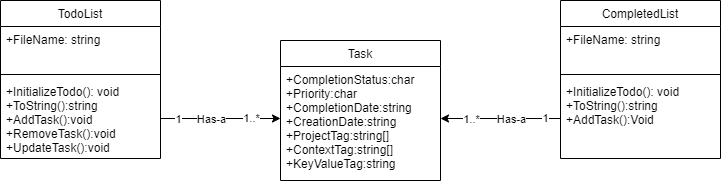

The diagram above was exported from draw.io. Its source (the exported page's mxGraphModel, read from the mxfile embedded in the PNG):
<mxGraphModel dx="1086" dy="806" grid="1" gridSize="10" guides="1" tooltips="1" connect="1" arrows="1" fold="1" page="1" pageScale="1" pageWidth="827" pageHeight="1169" math="0" shadow="0">
  <root>
    <mxCell id="WIyWlLk6GJQsqaUBKTNV-0" />
    <mxCell id="WIyWlLk6GJQsqaUBKTNV-1" parent="WIyWlLk6GJQsqaUBKTNV-0" />
    <mxCell id="YfI1FSQi3QY2xDlZzVZA-5" value="TodoList" style="swimlane;fontStyle=0;align=center;verticalAlign=top;childLayout=stackLayout;horizontal=1;startSize=26;horizontalStack=0;resizeParent=1;resizeLast=0;collapsible=1;marginBottom=0;rounded=0;shadow=0;strokeWidth=1;" vertex="1" parent="WIyWlLk6GJQsqaUBKTNV-1">
      <mxGeometry x="40" y="320" width="160" height="158" as="geometry">
        <mxRectangle x="130" y="380" width="160" height="26" as="alternateBounds" />
      </mxGeometry>
    </mxCell>
    <mxCell id="YfI1FSQi3QY2xDlZzVZA-6" value="+FileName: string" style="text;align=left;verticalAlign=top;spacingLeft=4;spacingRight=4;overflow=hidden;rotatable=0;points=[[0,0.5],[1,0.5]];portConstraint=eastwest;rounded=0;shadow=0;html=0;" vertex="1" parent="YfI1FSQi3QY2xDlZzVZA-5">
      <mxGeometry y="26" width="160" height="44" as="geometry" />
    </mxCell>
    <mxCell id="YfI1FSQi3QY2xDlZzVZA-7" value="" style="line;html=1;strokeWidth=1;align=left;verticalAlign=middle;spacingTop=-1;spacingLeft=3;spacingRight=3;rotatable=0;labelPosition=right;points=[];portConstraint=eastwest;" vertex="1" parent="YfI1FSQi3QY2xDlZzVZA-5">
      <mxGeometry y="70" width="160" height="8" as="geometry" />
    </mxCell>
    <mxCell id="YfI1FSQi3QY2xDlZzVZA-8" value="+InitializeTodo(): void&#10;+ToString():string&#10;+AddTask():void&#10;+RemoveTask():void&#10;+UpdateTask():void&#10;&#10;" style="text;align=left;verticalAlign=top;spacingLeft=4;spacingRight=4;overflow=hidden;rotatable=0;points=[[0,0.5],[1,0.5]];portConstraint=eastwest;" vertex="1" parent="YfI1FSQi3QY2xDlZzVZA-5">
      <mxGeometry y="78" width="160" height="80" as="geometry" />
    </mxCell>
    <mxCell id="YfI1FSQi3QY2xDlZzVZA-9" value="CompletedList" style="swimlane;fontStyle=0;align=center;verticalAlign=top;childLayout=stackLayout;horizontal=1;startSize=26;horizontalStack=0;resizeParent=1;resizeLast=0;collapsible=1;marginBottom=0;rounded=0;shadow=0;strokeWidth=1;" vertex="1" parent="WIyWlLk6GJQsqaUBKTNV-1">
      <mxGeometry x="600" y="320" width="160" height="158" as="geometry">
        <mxRectangle x="130" y="380" width="160" height="26" as="alternateBounds" />
      </mxGeometry>
    </mxCell>
    <mxCell id="YfI1FSQi3QY2xDlZzVZA-10" value="+FileName: string" style="text;align=left;verticalAlign=top;spacingLeft=4;spacingRight=4;overflow=hidden;rotatable=0;points=[[0,0.5],[1,0.5]];portConstraint=eastwest;rounded=0;shadow=0;html=0;" vertex="1" parent="YfI1FSQi3QY2xDlZzVZA-9">
      <mxGeometry y="26" width="160" height="44" as="geometry" />
    </mxCell>
    <mxCell id="YfI1FSQi3QY2xDlZzVZA-11" value="" style="line;html=1;strokeWidth=1;align=left;verticalAlign=middle;spacingTop=-1;spacingLeft=3;spacingRight=3;rotatable=0;labelPosition=right;points=[];portConstraint=eastwest;" vertex="1" parent="YfI1FSQi3QY2xDlZzVZA-9">
      <mxGeometry y="70" width="160" height="8" as="geometry" />
    </mxCell>
    <mxCell id="YfI1FSQi3QY2xDlZzVZA-12" value="+InitializeTodo(): void&#10;+ToString():string&#10;+AddTask():Void" style="text;align=left;verticalAlign=top;spacingLeft=4;spacingRight=4;overflow=hidden;rotatable=0;points=[[0,0.5],[1,0.5]];portConstraint=eastwest;" vertex="1" parent="YfI1FSQi3QY2xDlZzVZA-9">
      <mxGeometry y="78" width="160" height="80" as="geometry" />
    </mxCell>
    <mxCell id="YfI1FSQi3QY2xDlZzVZA-13" value="Task" style="swimlane;fontStyle=0;align=center;verticalAlign=top;childLayout=stackLayout;horizontal=1;startSize=26;horizontalStack=0;resizeParent=1;resizeLast=0;collapsible=1;marginBottom=0;rounded=0;shadow=0;strokeWidth=1;" vertex="1" parent="WIyWlLk6GJQsqaUBKTNV-1">
      <mxGeometry x="320" y="360" width="160" height="140" as="geometry">
        <mxRectangle x="130" y="380" width="160" height="26" as="alternateBounds" />
      </mxGeometry>
    </mxCell>
    <mxCell id="YfI1FSQi3QY2xDlZzVZA-14" value="+CompletionStatus:char&#10;+Priority:char&#10;+CompletionDate:string&#10;+CreationDate:string&#10;+ProjectTag:string[]&#10;+ContextTag:string[]&#10;+KeyValueTag:string" style="text;align=left;verticalAlign=top;spacingLeft=4;spacingRight=4;overflow=hidden;rotatable=0;points=[[0,0.5],[1,0.5]];portConstraint=eastwest;rounded=0;shadow=0;html=0;" vertex="1" parent="YfI1FSQi3QY2xDlZzVZA-13">
      <mxGeometry y="26" width="160" height="104" as="geometry" />
    </mxCell>
    <mxCell id="YfI1FSQi3QY2xDlZzVZA-17" style="edgeStyle=orthogonalEdgeStyle;rounded=0;orthogonalLoop=1;jettySize=auto;html=1;entryX=0;entryY=0.5;entryDx=0;entryDy=0;endArrow=classic;endFill=1;startArrow=none;startFill=0;" edge="1" parent="WIyWlLk6GJQsqaUBKTNV-1" source="YfI1FSQi3QY2xDlZzVZA-8" target="YfI1FSQi3QY2xDlZzVZA-14">
      <mxGeometry relative="1" as="geometry" />
    </mxCell>
    <mxCell id="YfI1FSQi3QY2xDlZzVZA-20" value="Has-a" style="edgeLabel;html=1;align=center;verticalAlign=middle;resizable=0;points=[];" vertex="1" connectable="0" parent="YfI1FSQi3QY2xDlZzVZA-17">
      <mxGeometry x="0.2" y="1" relative="1" as="geometry">
        <mxPoint x="-22" y="1" as="offset" />
      </mxGeometry>
    </mxCell>
    <mxCell id="YfI1FSQi3QY2xDlZzVZA-22" value="1" style="edgeLabel;html=1;align=center;verticalAlign=middle;resizable=0;points=[];" vertex="1" connectable="0" parent="YfI1FSQi3QY2xDlZzVZA-17">
      <mxGeometry x="-0.7091" relative="1" as="geometry">
        <mxPoint as="offset" />
      </mxGeometry>
    </mxCell>
    <mxCell id="YfI1FSQi3QY2xDlZzVZA-23" value="1..*" style="edgeLabel;html=1;align=center;verticalAlign=middle;resizable=0;points=[];" vertex="1" connectable="0" parent="YfI1FSQi3QY2xDlZzVZA-17">
      <mxGeometry x="0.7091" y="1" relative="1" as="geometry">
        <mxPoint x="-13" as="offset" />
      </mxGeometry>
    </mxCell>
    <mxCell id="YfI1FSQi3QY2xDlZzVZA-18" style="edgeStyle=orthogonalEdgeStyle;rounded=0;orthogonalLoop=1;jettySize=auto;html=1;entryX=1;entryY=0.5;entryDx=0;entryDy=0;endArrow=classic;endFill=1;startArrow=none;startFill=0;" edge="1" parent="WIyWlLk6GJQsqaUBKTNV-1" source="YfI1FSQi3QY2xDlZzVZA-12" target="YfI1FSQi3QY2xDlZzVZA-14">
      <mxGeometry relative="1" as="geometry" />
    </mxCell>
    <mxCell id="YfI1FSQi3QY2xDlZzVZA-21" value="Has-a" style="edgeLabel;html=1;align=center;verticalAlign=middle;resizable=0;points=[];" vertex="1" connectable="0" parent="YfI1FSQi3QY2xDlZzVZA-18">
      <mxGeometry x="0.22" y="2" relative="1" as="geometry">
        <mxPoint x="23" y="-2" as="offset" />
      </mxGeometry>
    </mxCell>
    <mxCell id="YfI1FSQi3QY2xDlZzVZA-24" value="1..*" style="edgeLabel;html=1;align=center;verticalAlign=middle;resizable=0;points=[];" vertex="1" connectable="0" parent="YfI1FSQi3QY2xDlZzVZA-18">
      <mxGeometry x="0.7833" relative="1" as="geometry">
        <mxPoint x="17" as="offset" />
      </mxGeometry>
    </mxCell>
    <mxCell id="YfI1FSQi3QY2xDlZzVZA-25" value="1" style="edgeLabel;html=1;align=center;verticalAlign=middle;resizable=0;points=[];" vertex="1" connectable="0" parent="YfI1FSQi3QY2xDlZzVZA-18">
      <mxGeometry x="-0.7333" y="-1" relative="1" as="geometry">
        <mxPoint as="offset" />
      </mxGeometry>
    </mxCell>
  </root>
</mxGraphModel>